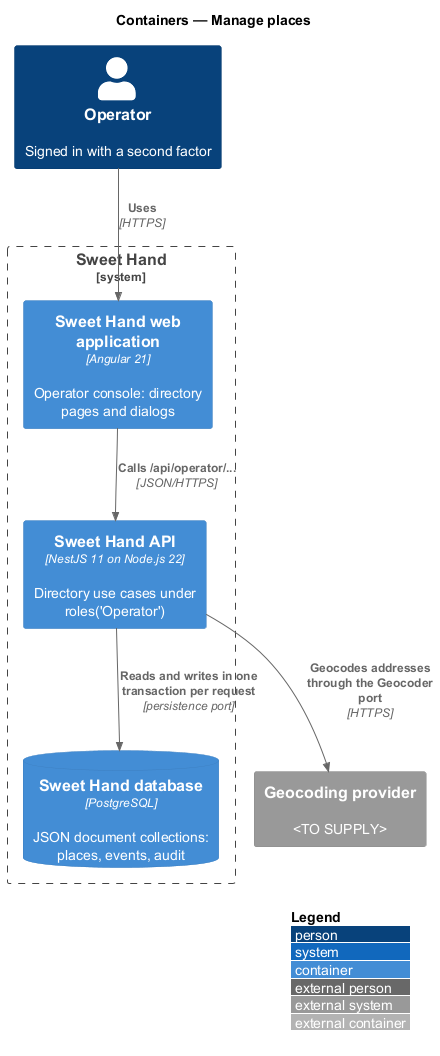

The diagram above was rendered by PlantUML. Its source (embedded in the PNG):
@startuml
!include <C4/C4_Container>
LAYOUT_WITH_LEGEND()
title Containers — Manage places

Person(op, "Operator", "Signed in with a second factor")
System_Boundary(sh, "Sweet Hand") {
  Container(spa, "Sweet Hand web application", "Angular 21", "Operator console: directory pages and dialogs")
  Container(api, "Sweet Hand API", "NestJS 11 on Node.js 22", "Directory use cases under roles('Operator')")
  ContainerDb(db, "Sweet Hand database", "PostgreSQL", "JSON document collections: places, events, audit")
}
System_Ext(ext, "Geocoding provider", "<TO SUPPLY>")

Rel(op, spa, "Uses", "HTTPS")
Rel(spa, api, "Calls /api/operator/...", "JSON/HTTPS")
Rel(api, db, "Reads and writes in one transaction per request", "persistence port")
Rel(api, ext, "Geocodes addresses through the Geocoder port", "HTTPS")
@enduml